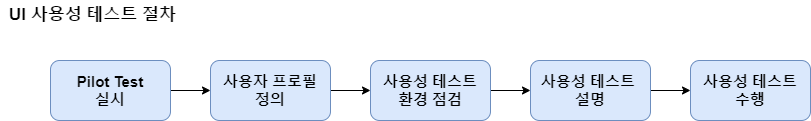

The diagram above was exported from draw.io. Its source (the exported page's mxGraphModel, read from the mxfile embedded in the PNG):
<mxGraphModel dx="1434" dy="746" grid="1" gridSize="10" guides="1" tooltips="1" connect="1" arrows="1" fold="1" page="1" pageScale="1" pageWidth="3300" pageHeight="4681" math="0" shadow="0">
  <root>
    <mxCell id="0" />
    <mxCell id="1" parent="0" />
    <mxCell id="hr3EBhDdxoj_0ONo6YsJ-6" style="edgeStyle=orthogonalEdgeStyle;rounded=0;orthogonalLoop=1;jettySize=auto;html=1;exitX=1;exitY=0.5;exitDx=0;exitDy=0;entryX=0;entryY=0.5;entryDx=0;entryDy=0;" edge="1" parent="1" source="hr3EBhDdxoj_0ONo6YsJ-1" target="hr3EBhDdxoj_0ONo6YsJ-2">
      <mxGeometry relative="1" as="geometry" />
    </mxCell>
    <mxCell id="hr3EBhDdxoj_0ONo6YsJ-1" value="&lt;b&gt;&lt;font style=&quot;font-size: 15px;&quot;&gt;Pilot Test&lt;/font&gt;&lt;/b&gt;&lt;div&gt;&lt;b&gt;&lt;font style=&quot;font-size: 15px;&quot;&gt;실시&lt;/font&gt;&lt;/b&gt;&lt;/div&gt;" style="rounded=1;whiteSpace=wrap;html=1;fillColor=#dae8fc;strokeColor=#6c8ebf;" vertex="1" parent="1">
      <mxGeometry x="280" y="220" width="120" height="60" as="geometry" />
    </mxCell>
    <mxCell id="hr3EBhDdxoj_0ONo6YsJ-7" style="edgeStyle=orthogonalEdgeStyle;rounded=0;orthogonalLoop=1;jettySize=auto;html=1;exitX=1;exitY=0.5;exitDx=0;exitDy=0;entryX=0;entryY=0.5;entryDx=0;entryDy=0;" edge="1" parent="1" source="hr3EBhDdxoj_0ONo6YsJ-2" target="hr3EBhDdxoj_0ONo6YsJ-3">
      <mxGeometry relative="1" as="geometry" />
    </mxCell>
    <mxCell id="hr3EBhDdxoj_0ONo6YsJ-2" value="&lt;span style=&quot;font-size: 15px;&quot;&gt;&lt;b&gt;사용자 프로필&lt;/b&gt;&lt;/span&gt;&lt;div&gt;&lt;span style=&quot;font-size: 15px;&quot;&gt;&lt;b&gt;정의&lt;/b&gt;&lt;/span&gt;&lt;/div&gt;" style="rounded=1;whiteSpace=wrap;html=1;fillColor=#dae8fc;strokeColor=#6c8ebf;" vertex="1" parent="1">
      <mxGeometry x="440" y="220" width="120" height="60" as="geometry" />
    </mxCell>
    <mxCell id="hr3EBhDdxoj_0ONo6YsJ-8" style="edgeStyle=orthogonalEdgeStyle;rounded=0;orthogonalLoop=1;jettySize=auto;html=1;exitX=1;exitY=0.5;exitDx=0;exitDy=0;entryX=0;entryY=0.5;entryDx=0;entryDy=0;" edge="1" parent="1" source="hr3EBhDdxoj_0ONo6YsJ-3" target="hr3EBhDdxoj_0ONo6YsJ-4">
      <mxGeometry relative="1" as="geometry" />
    </mxCell>
    <mxCell id="hr3EBhDdxoj_0ONo6YsJ-3" value="&lt;span style=&quot;font-size: 15px;&quot;&gt;&lt;b&gt;사용성 테스트&lt;/b&gt;&lt;/span&gt;&lt;div&gt;&lt;span style=&quot;font-size: 15px;&quot;&gt;&lt;b&gt;환경 점검&lt;/b&gt;&lt;/span&gt;&lt;/div&gt;" style="rounded=1;whiteSpace=wrap;html=1;fillColor=#dae8fc;strokeColor=#6c8ebf;" vertex="1" parent="1">
      <mxGeometry x="600" y="220" width="120" height="60" as="geometry" />
    </mxCell>
    <mxCell id="hr3EBhDdxoj_0ONo6YsJ-9" style="edgeStyle=orthogonalEdgeStyle;rounded=0;orthogonalLoop=1;jettySize=auto;html=1;exitX=1;exitY=0.5;exitDx=0;exitDy=0;entryX=0;entryY=0.5;entryDx=0;entryDy=0;" edge="1" parent="1" source="hr3EBhDdxoj_0ONo6YsJ-4" target="hr3EBhDdxoj_0ONo6YsJ-5">
      <mxGeometry relative="1" as="geometry" />
    </mxCell>
    <mxCell id="hr3EBhDdxoj_0ONo6YsJ-4" value="&lt;span style=&quot;font-size: 15px;&quot;&gt;&lt;b&gt;사용성 테스트&amp;nbsp;&lt;/b&gt;&lt;/span&gt;&lt;div&gt;&lt;span style=&quot;font-size: 15px;&quot;&gt;&lt;b&gt;설명&lt;/b&gt;&lt;/span&gt;&lt;/div&gt;" style="rounded=1;whiteSpace=wrap;html=1;fillColor=#dae8fc;strokeColor=#6c8ebf;" vertex="1" parent="1">
      <mxGeometry x="760" y="220" width="120" height="60" as="geometry" />
    </mxCell>
    <mxCell id="hr3EBhDdxoj_0ONo6YsJ-5" value="&lt;span style=&quot;font-size: 15px;&quot;&gt;&lt;b&gt;사용성 테스트&lt;/b&gt;&lt;/span&gt;&lt;div&gt;&lt;span style=&quot;font-size: 15px;&quot;&gt;&lt;b&gt;수행&lt;/b&gt;&lt;/span&gt;&lt;/div&gt;" style="rounded=1;whiteSpace=wrap;html=1;fillColor=#dae8fc;strokeColor=#6c8ebf;" vertex="1" parent="1">
      <mxGeometry x="920" y="220" width="120" height="60" as="geometry" />
    </mxCell>
    <mxCell id="hr3EBhDdxoj_0ONo6YsJ-10" value="&lt;b&gt;&lt;font style=&quot;font-size: 17px;&quot;&gt;UI 사용성 테스트 절차&lt;/font&gt;&lt;/b&gt;" style="text;html=1;align=center;verticalAlign=middle;whiteSpace=wrap;rounded=0;" vertex="1" parent="1">
      <mxGeometry x="230" y="160" width="185" height="30" as="geometry" />
    </mxCell>
  </root>
</mxGraphModel>